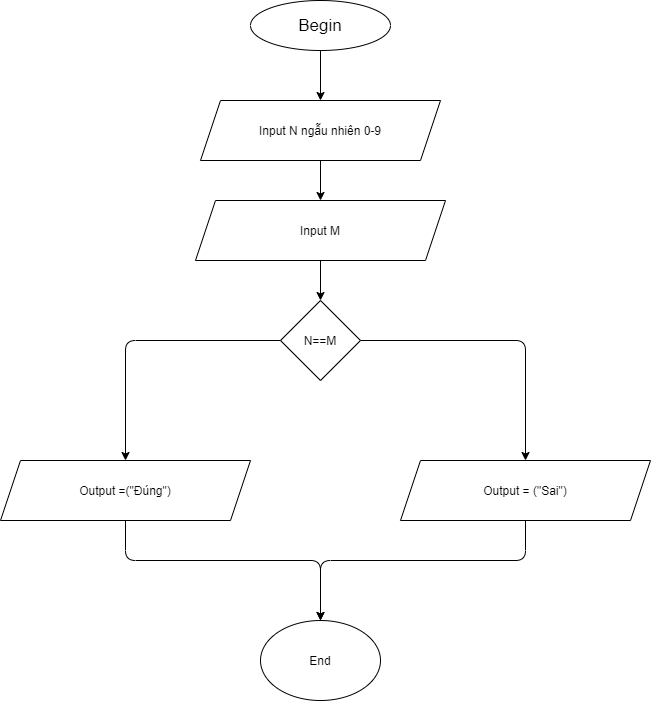

The diagram above was exported from draw.io. Its source (the exported page's mxGraphModel, read from the mxfile embedded in the PNG):
<mxGraphModel dx="1038" dy="532" grid="1" gridSize="10" guides="1" tooltips="1" connect="1" arrows="1" fold="1" page="1" pageScale="1" pageWidth="827" pageHeight="1169" math="0" shadow="0">
  <root>
    <mxCell id="0" />
    <mxCell id="1" parent="0" />
    <mxCell id="9RNiE-kQsiTC6Ulpfepe-1" value="&lt;font style=&quot;font-size: 17px&quot;&gt;Begin&lt;/font&gt;" style="ellipse;whiteSpace=wrap;html=1;" vertex="1" parent="1">
      <mxGeometry x="350" y="80" width="140" height="50" as="geometry" />
    </mxCell>
    <mxCell id="9RNiE-kQsiTC6Ulpfepe-2" value="Input N ngẫu nhiên 0-9" style="shape=parallelogram;perimeter=parallelogramPerimeter;whiteSpace=wrap;html=1;fixedSize=1;" vertex="1" parent="1">
      <mxGeometry x="300" y="180" width="240" height="60" as="geometry" />
    </mxCell>
    <mxCell id="9RNiE-kQsiTC6Ulpfepe-6" value="" style="endArrow=classic;html=1;exitX=0.5;exitY=1;exitDx=0;exitDy=0;entryX=0.5;entryY=0;entryDx=0;entryDy=0;" edge="1" parent="1" source="9RNiE-kQsiTC6Ulpfepe-1" target="9RNiE-kQsiTC6Ulpfepe-2">
      <mxGeometry width="50" height="50" relative="1" as="geometry">
        <mxPoint x="390" y="350" as="sourcePoint" />
        <mxPoint x="440" y="300" as="targetPoint" />
      </mxGeometry>
    </mxCell>
    <mxCell id="9RNiE-kQsiTC6Ulpfepe-10" value="Input M" style="shape=parallelogram;perimeter=parallelogramPerimeter;whiteSpace=wrap;html=1;fixedSize=1;" vertex="1" parent="1">
      <mxGeometry x="295" y="280" width="250" height="60" as="geometry" />
    </mxCell>
    <mxCell id="9RNiE-kQsiTC6Ulpfepe-11" value="N==M" style="rhombus;whiteSpace=wrap;html=1;" vertex="1" parent="1">
      <mxGeometry x="380" y="380" width="80" height="80" as="geometry" />
    </mxCell>
    <mxCell id="9RNiE-kQsiTC6Ulpfepe-12" value="Output =(&quot;Đúng&quot;)" style="shape=parallelogram;perimeter=parallelogramPerimeter;whiteSpace=wrap;html=1;fixedSize=1;" vertex="1" parent="1">
      <mxGeometry x="100" y="540" width="250" height="60" as="geometry" />
    </mxCell>
    <mxCell id="9RNiE-kQsiTC6Ulpfepe-13" value="Output = (&quot;Sai&quot;)" style="shape=parallelogram;perimeter=parallelogramPerimeter;whiteSpace=wrap;html=1;fixedSize=1;" vertex="1" parent="1">
      <mxGeometry x="500" y="540" width="250" height="60" as="geometry" />
    </mxCell>
    <mxCell id="9RNiE-kQsiTC6Ulpfepe-14" value="End" style="ellipse;whiteSpace=wrap;html=1;" vertex="1" parent="1">
      <mxGeometry x="360" y="700" width="120" height="80" as="geometry" />
    </mxCell>
    <mxCell id="9RNiE-kQsiTC6Ulpfepe-15" value="" style="endArrow=classic;html=1;exitX=0;exitY=0.5;exitDx=0;exitDy=0;entryX=0.5;entryY=0;entryDx=0;entryDy=0;" edge="1" parent="1" source="9RNiE-kQsiTC6Ulpfepe-11" target="9RNiE-kQsiTC6Ulpfepe-12">
      <mxGeometry width="50" height="50" relative="1" as="geometry">
        <mxPoint x="390" y="370" as="sourcePoint" />
        <mxPoint x="180" y="430" as="targetPoint" />
        <Array as="points">
          <mxPoint x="225" y="420" />
        </Array>
      </mxGeometry>
    </mxCell>
    <mxCell id="9RNiE-kQsiTC6Ulpfepe-16" value="" style="endArrow=classic;html=1;entryX=0.5;entryY=0;entryDx=0;entryDy=0;exitX=1;exitY=0.5;exitDx=0;exitDy=0;" edge="1" parent="1" source="9RNiE-kQsiTC6Ulpfepe-11" target="9RNiE-kQsiTC6Ulpfepe-13">
      <mxGeometry width="50" height="50" relative="1" as="geometry">
        <mxPoint x="460" y="420" as="sourcePoint" />
        <mxPoint x="235" y="550" as="targetPoint" />
        <Array as="points">
          <mxPoint x="625" y="420" />
        </Array>
      </mxGeometry>
    </mxCell>
    <mxCell id="9RNiE-kQsiTC6Ulpfepe-17" value="" style="endArrow=classic;html=1;exitX=0.5;exitY=1;exitDx=0;exitDy=0;entryX=0.5;entryY=0;entryDx=0;entryDy=0;" edge="1" parent="1" source="9RNiE-kQsiTC6Ulpfepe-2" target="9RNiE-kQsiTC6Ulpfepe-10">
      <mxGeometry width="50" height="50" relative="1" as="geometry">
        <mxPoint x="390" y="370" as="sourcePoint" />
        <mxPoint x="440" y="320" as="targetPoint" />
      </mxGeometry>
    </mxCell>
    <mxCell id="9RNiE-kQsiTC6Ulpfepe-18" value="" style="endArrow=classic;html=1;exitX=0.5;exitY=1;exitDx=0;exitDy=0;entryX=0.5;entryY=0;entryDx=0;entryDy=0;" edge="1" parent="1" source="9RNiE-kQsiTC6Ulpfepe-10" target="9RNiE-kQsiTC6Ulpfepe-11">
      <mxGeometry width="50" height="50" relative="1" as="geometry">
        <mxPoint x="430" y="250" as="sourcePoint" />
        <mxPoint x="425" y="290" as="targetPoint" />
      </mxGeometry>
    </mxCell>
    <mxCell id="9RNiE-kQsiTC6Ulpfepe-19" value="" style="endArrow=classic;html=1;exitX=0.5;exitY=1;exitDx=0;exitDy=0;entryX=0.5;entryY=0;entryDx=0;entryDy=0;" edge="1" parent="1" source="9RNiE-kQsiTC6Ulpfepe-12" target="9RNiE-kQsiTC6Ulpfepe-14">
      <mxGeometry width="50" height="50" relative="1" as="geometry">
        <mxPoint x="390" y="690" as="sourcePoint" />
        <mxPoint x="450" y="640" as="targetPoint" />
        <Array as="points">
          <mxPoint x="225" y="640" />
          <mxPoint x="420" y="640" />
        </Array>
      </mxGeometry>
    </mxCell>
    <mxCell id="9RNiE-kQsiTC6Ulpfepe-21" value="" style="endArrow=classic;html=1;exitX=0.5;exitY=1;exitDx=0;exitDy=0;entryX=0.5;entryY=0;entryDx=0;entryDy=0;" edge="1" parent="1" source="9RNiE-kQsiTC6Ulpfepe-13" target="9RNiE-kQsiTC6Ulpfepe-14">
      <mxGeometry width="50" height="50" relative="1" as="geometry">
        <mxPoint x="390" y="690" as="sourcePoint" />
        <mxPoint x="440" y="640" as="targetPoint" />
        <Array as="points">
          <mxPoint x="625" y="640" />
          <mxPoint x="420" y="640" />
        </Array>
      </mxGeometry>
    </mxCell>
  </root>
</mxGraphModel>